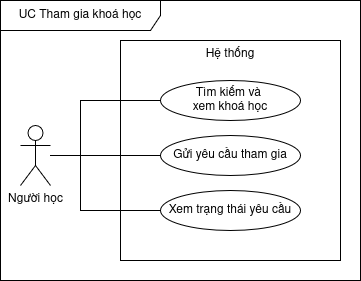

The diagram above was exported from draw.io. Its source (the exported page's mxGraphModel, read from the mxfile embedded in the PNG):
<mxGraphModel dx="438" dy="291" grid="1" gridSize="10" guides="1" tooltips="1" connect="1" arrows="1" fold="1" page="1" pageScale="1" pageWidth="850" pageHeight="1100" math="0" shadow="0">
  <root>
    <mxCell id="0" />
    <mxCell id="1" parent="0" />
    <mxCell id="w6IgASr87bi5cdYIhy7z-1" parent="1" style="shape=umlFrame;whiteSpace=wrap;html=1;pointerEvents=0;recursiveResize=0;container=1;collapsible=0;width=160;" value="UC Tham gia khoá học" vertex="1">
      <mxGeometry height="280" width="360" x="200" y="200" as="geometry" />
    </mxCell>
    <mxCell id="w6IgASr87bi5cdYIhy7z-2" parent="w6IgASr87bi5cdYIhy7z-1" style="rounded=0;whiteSpace=wrap;html=1;verticalAlign=top;" value="Hệ thống" vertex="1">
      <mxGeometry height="220" width="220" x="120" y="40" as="geometry" />
    </mxCell>
    <mxCell id="ioOldt76rOyXywtuyu06-2" parent="w6IgASr87bi5cdYIhy7z-1" style="ellipse;whiteSpace=wrap;html=1;" value="&lt;div&gt;Tìm kiếm và&amp;nbsp;&lt;/div&gt;&lt;div&gt;xem khoá học&lt;/div&gt;" vertex="1">
      <mxGeometry height="40" width="140" x="160" y="80" as="geometry" />
    </mxCell>
    <mxCell id="ioOldt76rOyXywtuyu06-3" parent="w6IgASr87bi5cdYIhy7z-1" style="ellipse;whiteSpace=wrap;html=1;" value="Gửi yêu cầu tham gia" vertex="1">
      <mxGeometry height="40" width="140" x="160" y="135" as="geometry" />
    </mxCell>
    <mxCell id="ioOldt76rOyXywtuyu06-4" parent="w6IgASr87bi5cdYIhy7z-1" style="ellipse;whiteSpace=wrap;html=1;" value="Xem trạng thái yêu cầu" vertex="1">
      <mxGeometry height="40" width="140" x="160" y="190" as="geometry" />
    </mxCell>
    <mxCell id="ioOldt76rOyXywtuyu06-5" edge="1" parent="w6IgASr87bi5cdYIhy7z-1" source="ioOldt76rOyXywtuyu06-1" style="edgeStyle=orthogonalEdgeStyle;rounded=0;orthogonalLoop=1;jettySize=auto;html=1;entryX=0;entryY=0.5;entryDx=0;entryDy=0;endArrow=none;endFill=0;" target="ioOldt76rOyXywtuyu06-3">
      <mxGeometry relative="1" as="geometry" />
    </mxCell>
    <mxCell id="ioOldt76rOyXywtuyu06-6" edge="1" parent="w6IgASr87bi5cdYIhy7z-1" source="ioOldt76rOyXywtuyu06-1" style="edgeStyle=orthogonalEdgeStyle;rounded=0;orthogonalLoop=1;jettySize=auto;html=1;entryX=0;entryY=0.5;entryDx=0;entryDy=0;endArrow=none;endFill=0;" target="ioOldt76rOyXywtuyu06-2">
      <mxGeometry relative="1" as="geometry">
        <Array as="points">
          <mxPoint x="80" y="155" />
          <mxPoint x="80" y="100" />
        </Array>
      </mxGeometry>
    </mxCell>
    <mxCell id="ioOldt76rOyXywtuyu06-7" edge="1" parent="w6IgASr87bi5cdYIhy7z-1" source="ioOldt76rOyXywtuyu06-1" style="edgeStyle=orthogonalEdgeStyle;rounded=0;orthogonalLoop=1;jettySize=auto;html=1;entryX=0;entryY=0.5;entryDx=0;entryDy=0;endArrow=none;endFill=0;" target="ioOldt76rOyXywtuyu06-4">
      <mxGeometry relative="1" as="geometry">
        <Array as="points">
          <mxPoint x="80" y="155" />
          <mxPoint x="80" y="210" />
        </Array>
      </mxGeometry>
    </mxCell>
    <mxCell id="ioOldt76rOyXywtuyu06-1" parent="w6IgASr87bi5cdYIhy7z-1" style="shape=umlActor;verticalLabelPosition=bottom;verticalAlign=top;html=1;" value="Người học" vertex="1">
      <mxGeometry height="60" width="30" x="20" y="125" as="geometry" />
    </mxCell>
  </root>
</mxGraphModel>